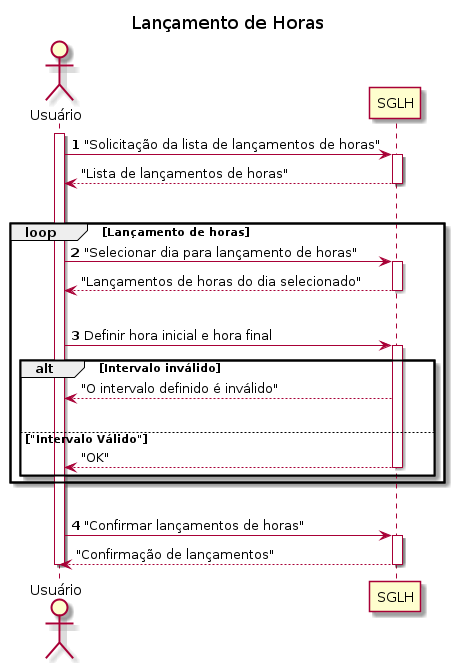

The diagram above was rendered by PlantUML. Its source (embedded in the PNG):
@startuml "Diagrama de Sequência Lançamento de Horas"
title Lançamento de Horas
actor "Usuário" as usr
participant "SGLH" as sglh
autonumber
activate usr
usr -> sglh: "Solicitação da lista de lançamentos de horas"
autonumber stop
activate sglh
sglh --> usr: "Lista de lançamentos de horas"
deactivate sglh
|||
loop Lançamento de horas
    autonumber resume
    usr -> sglh : "Selecionar dia para lançamento de horas"
    activate sglh
    autonumber stop
    sglh --> usr : "Lançamentos de horas do dia selecionado"
    deactivate sglh
    |||
    autonumber resume
    usr -> sglh : Definir hora inicial e hora final
    activate sglh
    autonumber stop
    alt Intervalo inválido
        sglh --> usr : "O intervalo definido é inválido"
    |||
    else "Intervalo Válido"
        sglh --> usr : "OK"
        deactivate sglh
    end
end
|||
autonumber resume
usr -> sglh : "Confirmar lançamentos de horas"
activate sglh
autonumber stop
sglh --> usr : "Confirmação de lançamentos"
deactivate sglh
deactivate usr
@enduml